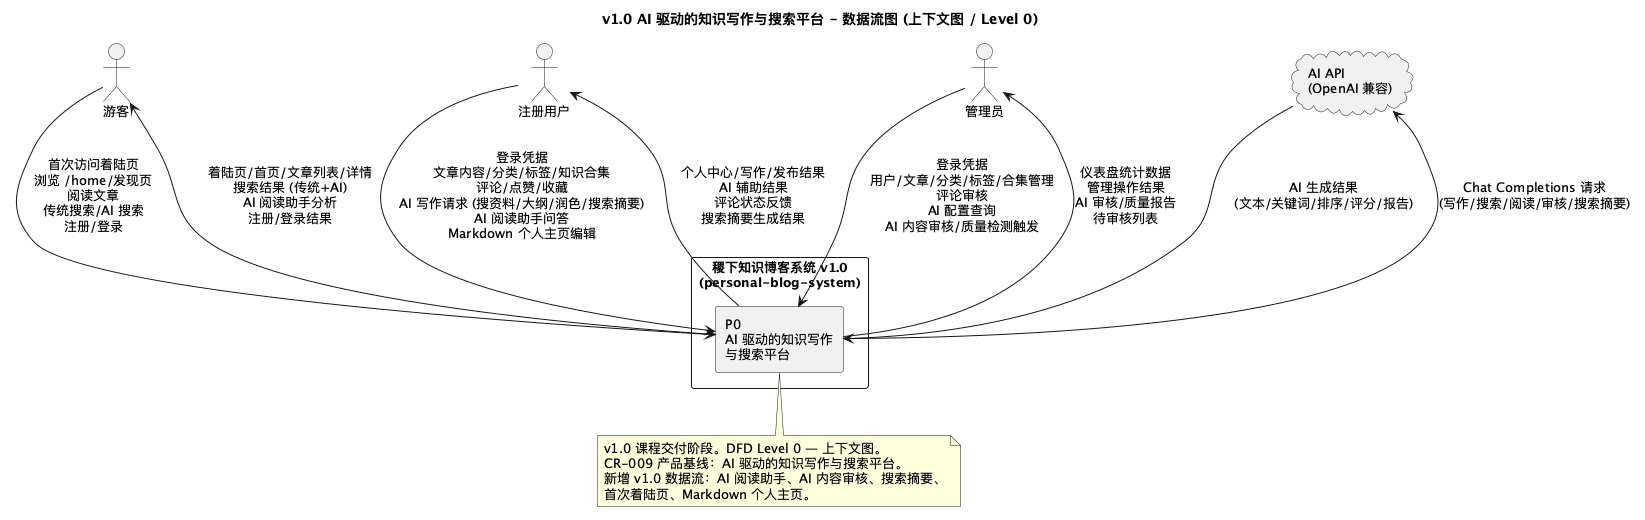

The diagram above was rendered by PlantUML. Its source (embedded in the PNG):
@startuml
title v1.0 AI 驱动的知识写作与搜索平台 - 数据流图 (上下文图 / Level 0)

skinparam componentStyle rectangle
skinparam defaultFontSize 13

actor "游客" as Guest
actor "注册用户" as User
actor "管理员" as Admin
cloud "AI API\n(OpenAI 兼容)" as AIAPI

rectangle "稷下知识博客系统 v1.0\n(personal-blog-system)" as System {

  rectangle "P0\nAI 驱动的知识写作\n与搜索平台" as P0
}

' 游客数据流
Guest --> P0 : 首次访问着陆页\n浏览 /home/发现页\n阅读文章\n传统搜索/AI 搜索\n注册/登录
P0 --> Guest : 着陆页/首页/文章列表/详情\n搜索结果 (传统+AI)\nAI 阅读助手分析\n注册/登录结果

' 注册用户数据流
User --> P0 : 登录凭据\n文章内容/分类/标签/知识合集\n评论/点赞/收藏\nAI 写作请求 (搜资料/大纲/润色/搜索摘要)\nAI 阅读助手问答\nMarkdown 个人主页编辑
P0 --> User : 个人中心/写作/发布结果\nAI 辅助结果\n评论状态反馈\n搜索摘要生成结果

' 管理员数据流
Admin --> P0 : 登录凭据\n用户/文章/分类/标签/合集管理\n评论审核\nAI 配置查询\nAI 内容审核/质量检测触发
P0 --> Admin : 仪表盘统计数据\n管理操作结果\nAI 审核/质量报告\n待审核列表

' AI API 数据流
P0 --> AIAPI : Chat Completions 请求\n(写作/搜索/阅读/审核/搜索摘要)
AIAPI --> P0 : AI 生成结果\n(文本/关键词/排序/评分/报告)

note bottom
  v1.0 课程交付阶段。DFD Level 0 — 上下文图。
  CR-009 产品基线：AI 驱动的知识写作与搜索平台。
  新增 v1.0 数据流：AI 阅读助手、AI 内容审核、搜索摘要、
  首次着陆页、Markdown 个人主页。
end note
@enduml